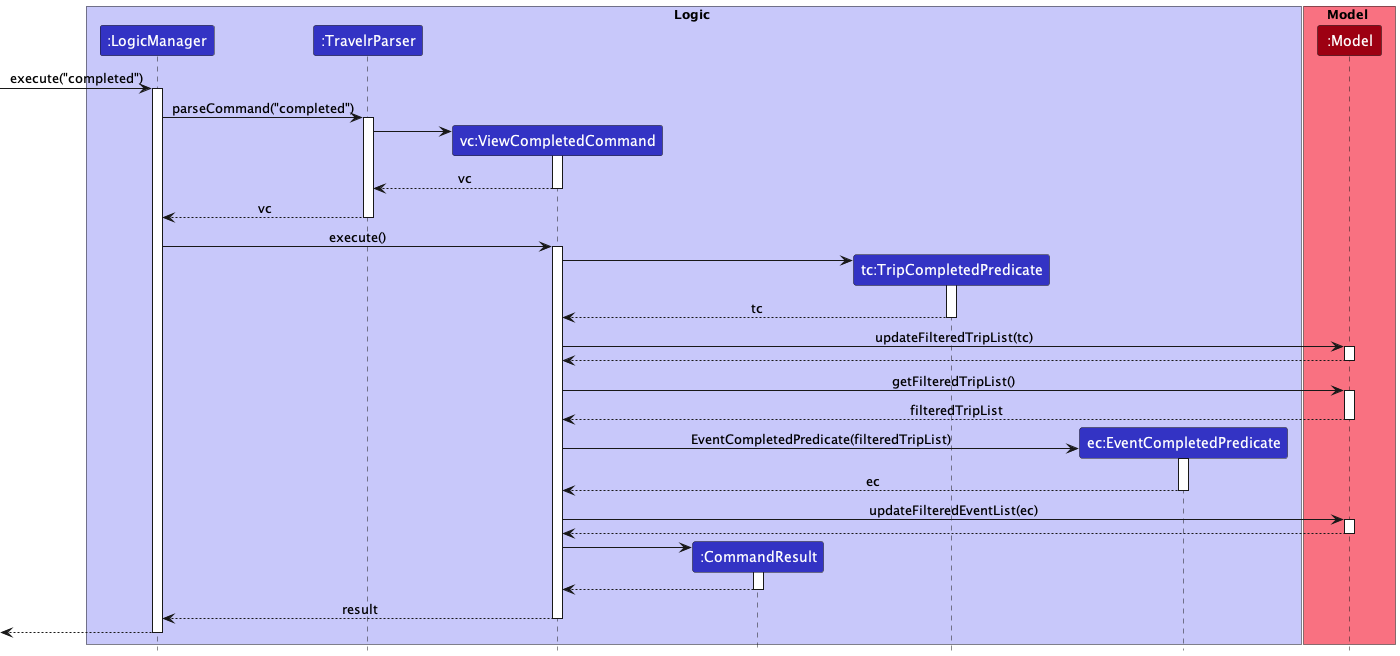

The diagram above was rendered by PlantUML. Its source (embedded in the PNG):
@startuml
!include style.puml

box Logic LOGIC_COLOR_T1
participant ":LogicManager" as LogicManager LOGIC_COLOR
participant ":TravelrParser" as TravelrParser LOGIC_COLOR
participant "vc:ViewCompletedCommand" as ViewCompletedCommand LOGIC_COLOR
participant ":CommandResult" as CommandResult LOGIC_COLOR
participant "tc:TripCompletedPredicate" as TripCompletedPredicate LOGIC_COLOR
participant "ec:EventCompletedPredicate" as EventCompletedPredicate LOGIC_COLOR

end box

box Model MODEL_COLOR_T1
participant ":Model" as Model MODEL_COLOR
end box

[-> LogicManager : execute("completed")
activate LogicManager

LogicManager -> TravelrParser : parseCommand("completed")
activate TravelrParser


create ViewCompletedCommand
TravelrParser -> ViewCompletedCommand
activate ViewCompletedCommand

ViewCompletedCommand --> TravelrParser : vc
deactivate ViewCompletedCommand

'Hidden arrow to position the destroy marker below the end of the activation bar.


TravelrParser --> LogicManager : vc
deactivate TravelrParser

LogicManager -> ViewCompletedCommand : execute()
activate ViewCompletedCommand


create TripCompletedPredicate
ViewCompletedCommand -> TripCompletedPredicate
activate TripCompletedPredicate
TripCompletedPredicate --> ViewCompletedCommand : tc
deactivate TripCompletedPredicate

ViewCompletedCommand -> Model : updateFilteredTripList(tc)
activate Model
Model --> ViewCompletedCommand
deactivate Model

ViewCompletedCommand -> Model : getFilteredTripList()
activate Model
Model --> ViewCompletedCommand : filteredTripList
deactivate Model

create EventCompletedPredicate
ViewCompletedCommand -> EventCompletedPredicate : EventCompletedPredicate(filteredTripList)
activate EventCompletedPredicate
EventCompletedPredicate --> ViewCompletedCommand : ec
deactivate EventCompletedPredicate

ViewCompletedCommand -> Model : updateFilteredEventList(ec)
activate Model
Model --> ViewCompletedCommand
deactivate Model

create CommandResult
ViewCompletedCommand -> CommandResult
activate CommandResult

CommandResult --> ViewCompletedCommand
deactivate CommandResult

ViewCompletedCommand --> LogicManager : result
deactivate ViewCompletedCommand

[<--LogicManager
deactivate LogicManager
@enduml